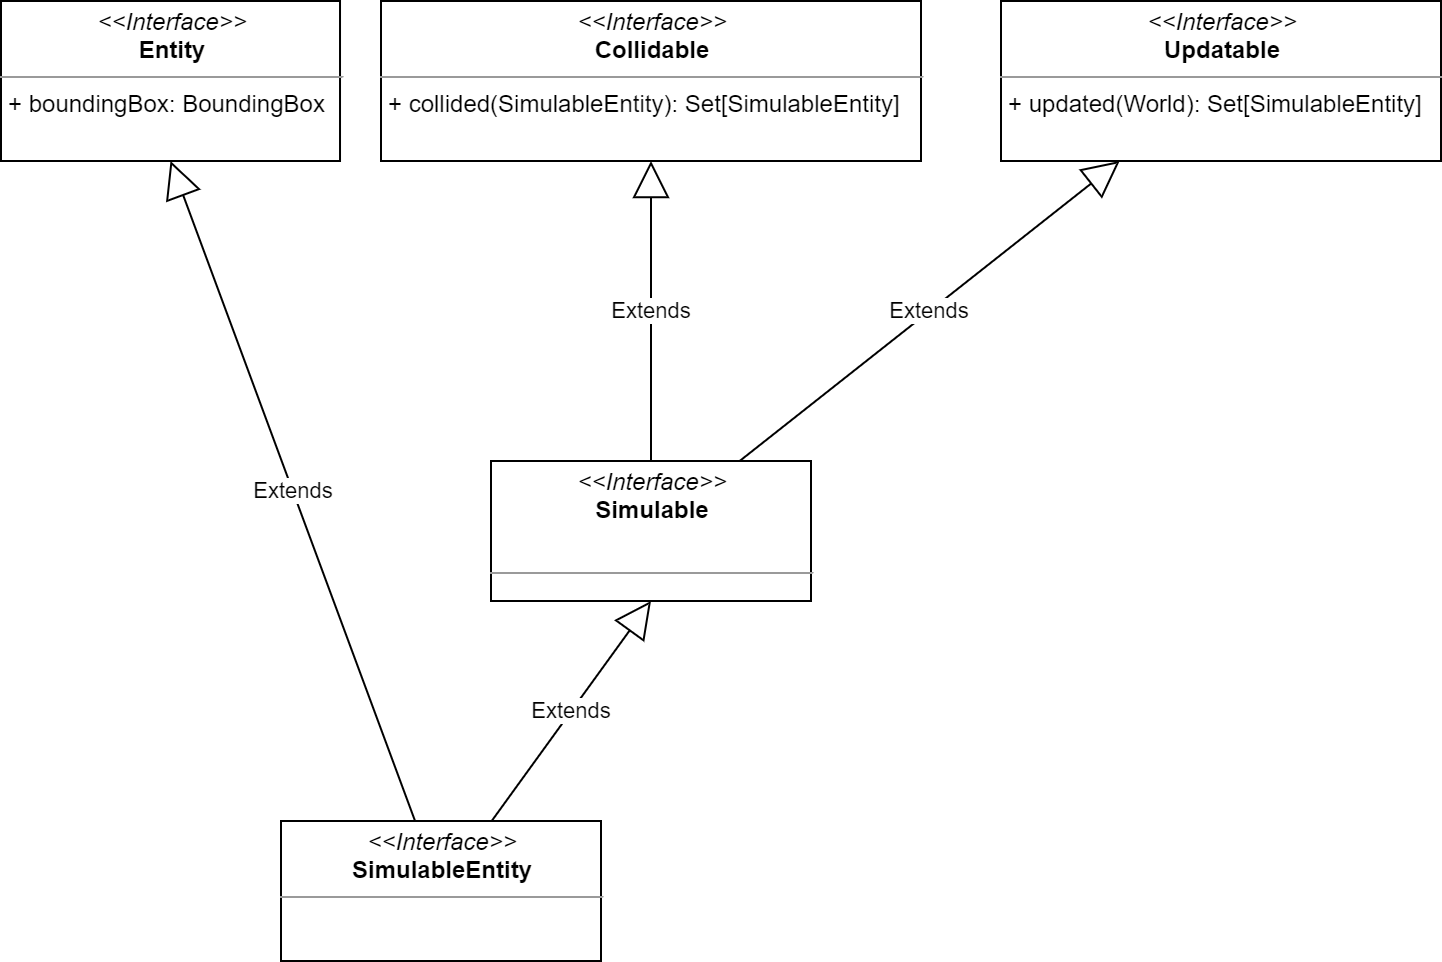

The diagram above was exported from draw.io. Its source (the exported page's mxGraphModel, read from the mxfile embedded in the PNG):
<mxGraphModel dx="1038" dy="548" grid="1" gridSize="10" guides="1" tooltips="1" connect="1" arrows="1" fold="1" page="1" pageScale="1" pageWidth="827" pageHeight="1169" math="0" shadow="0">
  <root>
    <mxCell id="WIyWlLk6GJQsqaUBKTNV-0" />
    <mxCell id="WIyWlLk6GJQsqaUBKTNV-1" parent="WIyWlLk6GJQsqaUBKTNV-0" />
    <mxCell id="GKuTHSOi-TA9yNtCJAEc-1" value="&lt;p style=&quot;margin: 0px ; margin-top: 4px ; text-align: center&quot;&gt;&lt;i&gt;&amp;lt;&amp;lt;Interface&amp;gt;&amp;gt;&lt;/i&gt;&lt;br&gt;&lt;b&gt;Entity&lt;/b&gt;&lt;/p&gt;&lt;hr size=&quot;1&quot;&gt;&lt;p style=&quot;margin: 0px ; margin-left: 4px&quot;&gt;+ boundingBox: BoundingBox&lt;br&gt;&lt;/p&gt;" style="verticalAlign=top;align=left;overflow=fill;fontSize=12;fontFamily=Helvetica;html=1;" vertex="1" parent="WIyWlLk6GJQsqaUBKTNV-1">
      <mxGeometry x="20" y="20" width="169.51" height="80" as="geometry" />
    </mxCell>
    <mxCell id="GKuTHSOi-TA9yNtCJAEc-6" value="&lt;p style=&quot;margin: 0px ; margin-top: 4px ; text-align: center&quot;&gt;&lt;i&gt;&amp;lt;&amp;lt;Interface&amp;gt;&amp;gt;&lt;/i&gt;&lt;br&gt;&lt;b&gt;Collidable&lt;/b&gt;&lt;/p&gt;&lt;hr size=&quot;1&quot;&gt;&lt;p style=&quot;margin: 0px ; margin-left: 4px&quot;&gt;+ collided(SimulableEntity): Set[SimulableEntity]&lt;/p&gt;" style="verticalAlign=top;align=left;overflow=fill;fontSize=12;fontFamily=Helvetica;html=1;" vertex="1" parent="WIyWlLk6GJQsqaUBKTNV-1">
      <mxGeometry x="210" y="20" width="270" height="80" as="geometry" />
    </mxCell>
    <mxCell id="GKuTHSOi-TA9yNtCJAEc-14" value="&lt;p style=&quot;margin: 0px ; margin-top: 4px ; text-align: center&quot;&gt;&lt;i&gt;&amp;lt;&amp;lt;Interface&amp;gt;&amp;gt;&lt;/i&gt;&lt;br&gt;&lt;b&gt;Updatable&lt;/b&gt;&lt;/p&gt;&lt;hr size=&quot;1&quot;&gt;&lt;p style=&quot;margin: 0px ; margin-left: 4px&quot;&gt;+ updated(World&lt;span&gt;): Set[SimulableEntity]&lt;/span&gt;&lt;/p&gt;" style="verticalAlign=top;align=left;overflow=fill;fontSize=12;fontFamily=Helvetica;html=1;" vertex="1" parent="WIyWlLk6GJQsqaUBKTNV-1">
      <mxGeometry x="520" y="20" width="220" height="80" as="geometry" />
    </mxCell>
    <mxCell id="GKuTHSOi-TA9yNtCJAEc-15" value="&lt;p style=&quot;margin: 0px ; margin-top: 4px ; text-align: center&quot;&gt;&lt;i&gt;&amp;lt;&amp;lt;Interface&amp;gt;&amp;gt;&lt;/i&gt;&lt;br&gt;&lt;b&gt;Simulable&lt;/b&gt;&lt;/p&gt;&lt;p style=&quot;margin: 0px ; margin-top: 4px ; text-align: center&quot;&gt;&lt;b&gt;&lt;br&gt;&lt;/b&gt;&lt;/p&gt;&lt;hr size=&quot;1&quot;&gt;&lt;p style=&quot;margin: 0px ; margin-left: 4px&quot;&gt;&lt;br&gt;&lt;/p&gt;" style="verticalAlign=top;align=left;overflow=fill;fontSize=12;fontFamily=Helvetica;html=1;" vertex="1" parent="WIyWlLk6GJQsqaUBKTNV-1">
      <mxGeometry x="265" y="250" width="160" height="70" as="geometry" />
    </mxCell>
    <mxCell id="GKuTHSOi-TA9yNtCJAEc-16" value="Extends" style="endArrow=block;endSize=16;endFill=0;html=1;entryX=0.5;entryY=1;entryDx=0;entryDy=0;" edge="1" parent="WIyWlLk6GJQsqaUBKTNV-1" source="GKuTHSOi-TA9yNtCJAEc-20" target="GKuTHSOi-TA9yNtCJAEc-1">
      <mxGeometry width="160" relative="1" as="geometry">
        <mxPoint x="71.62280701754389" y="630" as="sourcePoint" />
        <mxPoint x="130" y="90" as="targetPoint" />
      </mxGeometry>
    </mxCell>
    <mxCell id="GKuTHSOi-TA9yNtCJAEc-17" value="Extends" style="endArrow=block;endSize=16;endFill=0;html=1;" edge="1" parent="WIyWlLk6GJQsqaUBKTNV-1" source="GKuTHSOi-TA9yNtCJAEc-15" target="GKuTHSOi-TA9yNtCJAEc-14">
      <mxGeometry width="160" relative="1" as="geometry">
        <mxPoint x="1007.1325000000002" y="330" as="sourcePoint" />
        <mxPoint x="1007.1325000000002" y="464" as="targetPoint" />
      </mxGeometry>
    </mxCell>
    <mxCell id="GKuTHSOi-TA9yNtCJAEc-18" value="Extends" style="endArrow=block;endSize=16;endFill=0;html=1;" edge="1" parent="WIyWlLk6GJQsqaUBKTNV-1" source="GKuTHSOi-TA9yNtCJAEc-15" target="GKuTHSOi-TA9yNtCJAEc-6">
      <mxGeometry width="160" relative="1" as="geometry">
        <mxPoint x="864.75" y="190" as="sourcePoint" />
        <mxPoint x="931.4200000000001" y="260" as="targetPoint" />
      </mxGeometry>
    </mxCell>
    <mxCell id="GKuTHSOi-TA9yNtCJAEc-20" value="&lt;p style=&quot;margin: 0px ; margin-top: 4px ; text-align: center&quot;&gt;&lt;i&gt;&amp;lt;&amp;lt;Interface&amp;gt;&amp;gt;&lt;/i&gt;&lt;br&gt;&lt;b&gt;SimulableEntity&lt;/b&gt;&lt;/p&gt;&lt;hr size=&quot;1&quot;&gt;&lt;p style=&quot;margin: 0px ; margin-left: 4px&quot;&gt;&lt;br&gt;&lt;/p&gt;" style="verticalAlign=top;align=left;overflow=fill;fontSize=12;fontFamily=Helvetica;html=1;" vertex="1" parent="WIyWlLk6GJQsqaUBKTNV-1">
      <mxGeometry x="160" y="430" width="160" height="70" as="geometry" />
    </mxCell>
    <mxCell id="GKuTHSOi-TA9yNtCJAEc-21" value="Extends" style="endArrow=block;endSize=16;endFill=0;html=1;entryX=0.5;entryY=1;entryDx=0;entryDy=0;" edge="1" parent="WIyWlLk6GJQsqaUBKTNV-1" source="GKuTHSOi-TA9yNtCJAEc-20" target="GKuTHSOi-TA9yNtCJAEc-15">
      <mxGeometry width="160" relative="1" as="geometry">
        <mxPoint x="314.56297101449286" y="420" as="sourcePoint" />
        <mxPoint x="219.99500000000012" y="110" as="targetPoint" />
      </mxGeometry>
    </mxCell>
  </root>
</mxGraphModel>